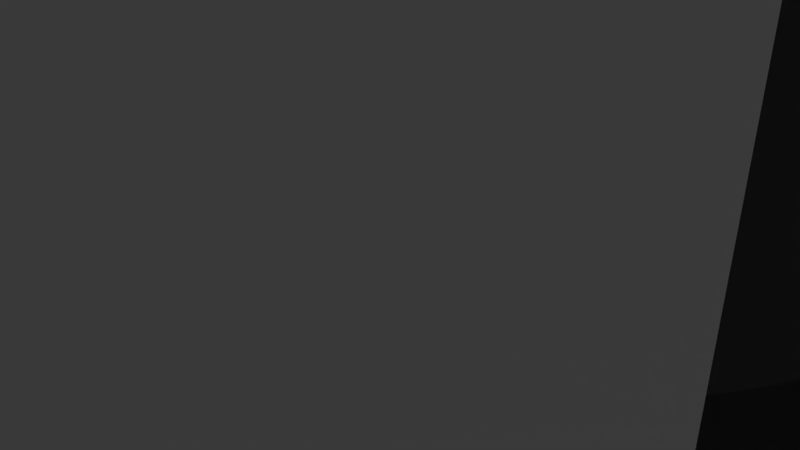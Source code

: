 # Source: Model.blend  (saved by Blender 2.79.0; exported with 4.5.12 LTS)
import bpy
from mathutils import Matrix  # noqa: F401  (used for matrix-valued properties, if any)

bpy.ops.wm.read_factory_settings(use_empty=True)
scene = bpy.context.scene
scene.name = 'Scene'

# ---- collections
col_collection_1 = bpy.data.collections.new('Collection 1'); scene.collection.children.link(col_collection_1)

# ---- materials (node trees are filled in below, after node groups)
mat_hecto = bpy.data.materials.new('Hecto')
mat_hecto.alpha_threshold = 0.0
mat_hecto.use_transparent_shadow = False
mat_hecto.roughness = 0.5

# ---- material node trees
mat_hecto.use_nodes = True; mat_hecto.node_tree.nodes.clear()
_N = mat_hecto.node_tree.nodes; _L = mat_hecto.node_tree.links
n0 = _N.new('NodeUndefined'); n0.name = 'Hecto.Output'; n0.location = (630, 730)
n0.label = 'Output'
n0.inputs[1].default_value = 1.0
n1 = _N.new('NodeUndefined'); n1.name = 'Hecto.mainMaterial'; n1.location = (70, 680)
n1.label = 'mainMaterial'
n1.inputs[1].default_value = (0.0, 0.0, 0.0, 1.0)
n1.inputs[2].default_value = 0.0
n1.inputs[3].default_value = (0.0, 0.0, 0.0)
n2 = _N.new('NodeUndefined'); n2.name = 'Hecto.geometry'; n2.location = (-590, 260)
n2.label = 'geometry'
n3 = _N.new('NodeUndefined'); n3.name = 'Hecto.mainTex'; n3.location = (-380, 480)
n3.label = 'mainTex'
_L.new(n2.outputs[4], n3.inputs[0])
_L.new(n3.outputs[1], n1.inputs[0])
_L.new(n1.outputs[0], n0.inputs[0])

# ---- world
world_world = bpy.data.worlds.new('World'); scene.world = world_world
world_world.color = (0.05088, 0.05088, 0.05088)
world_world.use_sun_shadow = False
world_world.sun_shadow_jitter_overblur = 0.0
world_world.cycles.sampling_method = 'MANUAL'

# ---- cameras
cam_camera = bpy.data.cameras.new('Camera')
cam_camera.clip_end = 100.0
cam_camera.lens = 35.0
cam_camera.sensor_width = 32.0
cam_camera.sensor_height = 18.0
cam_camera.ortho_scale = 7.314
cam_camera.dof.focus_distance = 0.0
cam_camera.dof.aperture_fstop = 128.0

# ---- lights
light_point = bpy.data.lights.new('Point', 'POINT')
light_point.transmission_factor = 0.0
light_point.energy = 100.0
light_point.shadow_buffer_clip_start = 0.5
light_point.shadow_soft_size = 0.1
light_point.shadow_maximum_resolution = 0.006
light_point.use_absolute_resolution = True
light_lamp = bpy.data.lights.new('Lamp', 'POINT')
light_lamp.transmission_factor = 0.0
light_lamp.cutoff_distance = 30.0
light_lamp.energy = 100.0
light_lamp.shadow_buffer_clip_start = 1.001
light_lamp.shadow_soft_size = 0.1
light_lamp.shadow_maximum_resolution = 0.006
light_lamp.use_absolute_resolution = True

# ---- meshes
me_cylinder = bpy.data.meshes.new('Cylinder')
me_cylinder.from_pydata([(0.0, 0.0, -9.28), (0.0, 5.8, -9.28), (2.252, 5.602, -9.28), (0.0, 0.0, 9.28), (2.252, 5.602, 9.28), (0.0, 5.8, 9.28), (0.0, 5.8, -9.28), (0.0, 5.8, 9.28), (2.252, 5.602, 9.28), (0.0, 0.0, -9.28), (2.252, 5.602, -9.28), (4.35, 4.192, -9.28), (0.0, 0.0, 9.28), (4.35, 4.192, 9.28), (2.252, 5.602, 9.28), (2.252, 5.602, -9.28), (2.252, 5.602, 9.28), (4.35, 4.192, 9.28), (0.0, 0.0, -9.28), (4.35, 4.192, -9.28), (6.152, 3.423, -9.28), (0.0, 0.0, 9.28), (6.152, 3.423, 9.28), (4.35, 4.192, 9.28), (4.35, 4.192, -9.28), (4.35, 4.192, 9.28), (6.152, 3.423, 9.28), (0.0, 0.0, -9.28), (6.152, 3.423, -9.28), (7.534, 2.42, -9.28), (0.0, 0.0, 9.28), (7.534, 2.42, 9.28), (6.152, 3.423, 9.28), (6.152, 3.423, -9.28), (6.152, 3.423, 9.28), (7.534, 2.42, 9.28), (0.0, 0.0, -9.28), (7.534, 2.42, -9.28), (8.404, 1.253, -9.28), (0.0, 0.0, 9.28), (8.404, 1.253, 9.28), (7.534, 2.42, 9.28), (7.534, 2.42, -9.28), (7.534, 2.42, 9.28), (8.404, 1.253, 9.28), (0.0, 0.0, -9.28), (8.404, 1.253, -9.28), (8.7, 3.655e-07, -9.28), (0.0, 0.0, 9.28), (8.7, 3.655e-07, 9.28), (8.404, 1.253, 9.28), (8.404, 1.253, -9.28), (8.404, 1.253, 9.28), (8.7, 3.655e-07, 9.28), (0.0, 0.0, -9.28), (8.7, 3.655e-07, -9.28), (8.404, -1.253, -9.28), (0.0, 0.0, 9.28), (8.404, -1.253, 9.28), (8.7, 3.655e-07, 9.28), (8.7, 3.655e-07, -9.28), (8.7, 3.655e-07, 9.28), (8.404, -1.253, 9.28), (0.0, 0.0, -9.28), (8.404, -1.253, -9.28), (7.534, -2.42, -9.28), (0.0, 0.0, 9.28), (7.534, -2.42, 9.28), (8.404, -1.253, 9.28), (8.404, -1.253, -9.28), (8.404, -1.253, 9.28), (7.534, -2.42, 9.28), (6.152, -3.423, -9.28), (6.152, -3.423, 9.28), (7.534, -2.42, -9.28), (7.534, -2.42, 9.28), (6.152, -3.423, 9.28), (0.0, 0.0, -9.28), (6.152, -3.423, -9.28), (4.35, -4.192, -9.28), (0.0, 0.0, 9.28), (4.35, -4.192, 9.28), (6.152, -3.423, 9.28), (6.152, -3.423, -9.28), (6.152, -3.423, 9.28), (4.35, -4.192, 9.28), (0.0, 0.0, -9.28), (4.35, -4.192, -9.28), (2.252, -5.602, -9.28), (0.0, 0.0, 9.28), (2.252, -5.602, 9.28), (4.35, -4.192, 9.28), (4.35, -4.192, -9.28), (4.35, -4.192, 9.28), (2.252, -5.602, 9.28), (0.0, 0.0, -9.28), (2.252, -5.602, -9.28), (3.388e-06, -5.8, -9.28), (0.0, 0.0, 9.28), (3.388e-06, -5.8, 9.28), (2.252, -5.602, 9.28), (2.252, -5.602, -9.28), (2.252, -5.602, 9.28), (3.388e-06, -5.8, 9.28), (0.0, 0.0, -9.28), (3.388e-06, -5.8, -9.28), (-2.252, -5.602, -9.28), (0.0, 0.0, 9.28), (-2.252, -5.602, 9.28), (3.388e-06, -5.8, 9.28), (3.388e-06, -5.8, -9.28), (3.388e-06, -5.8, 9.28), (-2.252, -5.602, 9.28), (0.0, 0.0, -9.28), (-2.252, -5.602, -9.28), (-4.35, -4.192, -9.28), (0.0, 0.0, 9.28), (-4.35, -4.192, 9.28), (-2.252, -5.602, 9.28), (-2.252, -5.602, -9.28), (-2.252, -5.602, 9.28), (-4.35, -4.192, 9.28), (0.0, 0.0, -9.28), (-4.35, -4.192, -9.28), (-6.152, -3.423, -9.28), (0.0, 0.0, 9.28), (-6.152, -3.423, 9.28), (-4.35, -4.192, 9.28), (-4.35, -4.192, -9.28), (-4.35, -4.192, 9.28), (-6.152, -3.423, 9.28), (0.0, 0.0, -9.28), (-6.152, -3.423, -9.28), (-7.534, -2.42, -9.28), (0.0, 0.0, 9.28), (-7.534, -2.42, 9.28), (-6.152, -3.423, 9.28), (-6.152, -3.423, -9.28), (-6.152, -3.423, 9.28), (-7.534, -2.42, 9.28), (0.0, 0.0, -9.28), (-7.534, -2.42, -9.28), (-8.404, -1.253, -9.28), (0.0, 0.0, 9.28), (-8.404, -1.253, 9.28), (-7.534, -2.42, 9.28), (-7.534, -2.42, -9.28), (-7.534, -2.42, 9.28), (-8.404, -1.253, 9.28), (0.0, 0.0, -9.28), (-8.404, -1.253, -9.28), (-8.7, -2.251e-06, -9.28), (0.0, 0.0, 9.28), (-8.7, -2.251e-06, 9.28), (-8.404, -1.253, 9.28), (-8.404, -1.253, -9.28), (-8.404, -1.253, 9.28), (-8.7, -2.251e-06, 9.28), (0.0, 0.0, -9.28), (-8.7, -2.251e-06, -9.28), (-8.404, 1.253, -9.28), (0.0, 0.0, 9.28), (-8.404, 1.253, 9.28), (-8.7, -2.251e-06, 9.28), (-8.7, -2.251e-06, -9.28), (-8.7, -2.251e-06, 9.28), (-8.404, 1.253, 9.28), (0.0, 0.0, -9.28), (-8.404, 1.253, -9.28), (-7.534, 2.42, -9.28), (0.0, 0.0, 9.28), (-7.534, 2.42, 9.28), (-8.404, 1.253, 9.28), (-8.404, 1.253, -9.28), (-8.404, 1.253, 9.28), (-7.534, 2.42, 9.28), (0.0, 0.0, -9.28), (-7.534, 2.42, -9.28), (-6.152, 3.423, -9.28), (0.0, 0.0, 9.28), (-6.152, 3.423, 9.28), (-7.534, 2.42, 9.28), (-7.534, 2.42, -9.28), (-7.534, 2.42, 9.28), (-6.152, 3.423, 9.28), (0.0, 0.0, -9.28), (-6.152, 3.423, -9.28), (-4.35, 4.192, -9.28), (0.0, 0.0, 9.28), (-4.35, 4.192, 9.28), (-6.152, 3.423, 9.28), (-6.152, 3.423, -9.28), (-6.152, 3.423, 9.28), (-4.35, 4.192, 9.28), (0.0, 0.0, -9.28), (-4.35, 4.192, -9.28), (-2.252, 5.602, -9.28), (0.0, 0.0, 9.28), (-2.252, 5.602, 9.28), (-4.35, 4.192, 9.28), (-4.35, 4.192, -9.28), (-4.35, 4.192, 9.28), (-2.252, 5.602, 9.28), (0.0, 0.0, -9.28), (-2.252, 5.602, -9.28), (0.0, 5.8, -9.28), (0.0, 0.0, 9.28), (0.0, 5.8, 9.28), (-2.252, 5.602, 9.28), (-2.252, 5.602, -9.28), (-2.252, 5.602, 9.28), (0.0, 5.8, 9.28), (2.252, 5.602, -9.28), (4.35, 4.192, -9.28), (6.152, 3.423, -9.28), (4.35, 4.192, -9.28), (6.152, 3.423, 9.28), (7.534, 2.42, -9.28), (6.152, 3.423, -9.28), (7.534, 2.42, 9.28), (8.404, 1.253, -9.28), (8.7, 3.655e-07, -9.28), (8.404, 1.253, -9.28), (8.7, 3.655e-07, 9.28), (8.404, -1.253, -9.28), (7.534, -2.42, -9.28), (6.152, -3.423, -9.28), (7.534, -2.42, -9.28), (6.152, -3.423, 9.28), (4.35, -4.192, -9.28), (2.252, -5.602, -9.28), (4.35, -4.192, -9.28), (2.252, -5.602, 9.28), (3.388e-06, -5.8, -9.28), (2.252, -5.602, -9.28), (3.388e-06, -5.8, 9.28), (-2.252, -5.602, -9.28), (3.388e-06, -5.8, -9.28), (-2.252, -5.602, 9.28), (-4.35, -4.192, -9.28), (-2.252, -5.602, -9.28), (-4.35, -4.192, 9.28), (-6.152, -3.423, -9.28), (-4.35, -4.192, -9.28), (-6.152, -3.423, 9.28), (-7.534, -2.42, -9.28), (-8.404, -1.253, -9.28), (-7.534, -2.42, -9.28), (-8.404, -1.253, 9.28), (-8.7, -2.251e-06, -9.28), (-8.404, -1.253, -9.28), (-8.7, -2.251e-06, 9.28), (-8.404, 1.253, -9.28), (-8.7, -2.251e-06, -9.28), (-8.404, 1.253, 9.28), (-7.534, 2.42, -9.28), (-8.404, 1.253, -9.28), (-7.534, 2.42, 9.28), (-6.152, 3.423, -9.28), (-7.534, 2.42, -9.28), (-6.152, 3.423, 9.28), (-4.35, 4.192, -9.28), (-6.152, 3.423, -9.28), (-4.35, 4.192, 9.28), (-2.252, 5.602, -9.28), (-4.35, 4.192, -9.28), (-2.252, 5.602, 9.28), (0.0, 5.8, -9.28)], [], [(0, 1, 2), (4, 5, 3), (7, 8, 6), (10, 11, 9), (13, 14, 12), (16, 17, 15), (19, 20, 18), (22, 23, 21), (25, 26, 24), (28, 29, 27), (31, 32, 30), (34, 35, 33), (37, 38, 36), (40, 41, 39), (43, 44, 42), (46, 47, 45), (49, 50, 48), (52, 53, 51), (55, 56, 54), (58, 59, 57), (61, 62, 60), (64, 65, 63), (67, 68, 66), (70, 71, 69), (65, 72, 63), (73, 67, 66), (75, 76, 74), (78, 79, 77), (81, 82, 80), (84, 85, 83), (87, 88, 86), (90, 91, 89), (93, 94, 92), (96, 97, 95), (99, 100, 98), (102, 103, 101), (105, 106, 104), (108, 109, 107), (111, 112, 110), (114, 115, 113), (117, 118, 116), (120, 121, 119), (123, 124, 122), (126, 127, 125), (129, 130, 128), (132, 133, 131), (135, 136, 134), (138, 139, 137), (141, 142, 140), (144, 145, 143), (147, 148, 146), (150, 151, 149), (153, 154, 152), (156, 157, 155), (159, 160, 158), (162, 163, 161), (165, 166, 164), (168, 169, 167), (171, 172, 170), (174, 175, 173), (177, 178, 176), (180, 181, 179), (183, 184, 182), (186, 187, 185), (189, 190, 188), (192, 193, 191), (195, 196, 194), (198, 199, 197), (201, 202, 200), (204, 205, 203), (207, 208, 206), (210, 211, 209), (6, 8, 212), (15, 17, 213), (215, 216, 214), (218, 219, 217), (42, 44, 220), (222, 223, 221), (60, 62, 224), (69, 71, 225), (227, 228, 226), (83, 85, 229), (231, 232, 230), (234, 235, 233), (237, 238, 236), (240, 241, 239), (243, 244, 242), (137, 139, 245), (247, 248, 246), (250, 251, 249), (253, 254, 252), (256, 257, 255), (259, 260, 258), (262, 263, 261), (265, 266, 264), (209, 211, 267)])
me_cylinder.polygons.foreach_set('use_smooth', [True] * 96)
_uv = me_cylinder.uv_layers.new(name='UV')
_uv.uv.foreach_set('vector', [0.196, 0.7626, 0.3527, 0.7626, 0.3474, 0.8234, 0.04329, 0.3179, 0.0379, 0.2565, 0.196, 0.2565, 0.9786, 0.2565, 0.9786, 0.3176, 0.4749, 0.2565, 0.3474, 0.8234, 0.3093, 0.88, 0.196, 0.7626, 0.08173, 0.3751, 0.04329, 0.3179, 0.196, 0.2565, 0.9786, 0.3176, 0.9786, 0.3745, 0.4749, 0.3176, 0.3093, 0.88, 0.2885, 0.9286, 0.196, 0.7626, 0.1027, 0.4242, 0.08173, 0.3751, 0.196, 0.2565, 0.9786, 0.3745, 0.9786, 0.4234, 0.4749, 0.3745, 0.2885, 0.9286, 0.2614, 0.9659, 0.196, 0.7626, 0.13, 0.4619, 0.1027, 0.4242, 0.196, 0.2565, 0.9786, 0.4234, 0.9786, 0.4609, 0.4749, 0.4234, 0.2614, 0.9659, 0.2299, 0.9893, 0.196, 0.7626, 0.1619, 0.4856, 0.13, 0.4619, 0.196, 0.2565, 0.9786, 0.4609, 0.9786, 0.4845, 0.4749, 0.4609, 0.2299, 0.9893, 0.196, 0.9973, 0.196, 0.7626, 0.196, 0.4937, 0.1619, 0.4856, 0.196, 0.2565, 0.9786, 0.4845, 0.9786, 0.4925, 0.4749, 0.4845, 0.196, 0.9973, 0.1622, 0.9893, 0.196, 0.7626, 0.2302, 0.4856, 0.196, 0.4937, 0.196, 0.2565, 0.9788, 0.5288, 0.9788, 0.5368, 0.4746, 0.5296, 0.1622, 0.9893, 0.1307, 0.9659, 0.196, 0.7626, 0.262, 0.4619, 0.2302, 0.4856, 0.196, 0.2565, 0.9788, 0.5368, 0.9788, 0.5602, 0.4746, 0.5376, 0.1307, 0.9659, 0.1036, 0.9286, 0.196, 0.7626, 0.2893, 0.4242, 0.262, 0.4619, 0.196, 0.2565, 0.9788, 0.5602, 0.9788, 0.5975, 0.4746, 0.5611, 0.1036, 0.9286, 0.0828, 0.88, 0.196, 0.7626, 0.3103, 0.3751, 0.2893, 0.4242, 0.196, 0.2565, 0.9788, 0.5975, 0.9788, 0.6461, 0.4746, 0.5984, 0.0828, 0.88, 0.0447, 0.8234, 0.196, 0.7626, 0.3488, 0.3179, 0.3103, 0.3751, 0.196, 0.2565, 0.9788, 0.6461, 0.9788, 0.7027, 0.4746, 0.647, 0.0447, 0.8234, 0.03936, 0.7626, 0.196, 0.7626, 0.3541, 0.2565, 0.3488, 0.3179, 0.196, 0.2565, 0.9788, 0.7027, 0.9788, 0.7634, 0.4746, 0.7035, 0.03936, 0.7626, 0.0447, 0.7019, 0.196, 0.7626, 0.3488, 0.1951, 0.3541, 0.2565, 0.196, 0.2565, 0.9788, 0.7634, 0.9788, 0.8242, 0.4746, 0.7643, 0.0447, 0.7019, 0.0828, 0.6453, 0.196, 0.7626, 0.3103, 0.1379, 0.3488, 0.1951, 0.196, 0.2565, 0.9788, 0.8242, 0.9788, 0.8808, 0.4746, 0.825, 0.0828, 0.6453, 0.1036, 0.5967, 0.196, 0.7626, 0.2893, 0.08876, 0.3103, 0.1379, 0.196, 0.2565, 0.9788, 0.8808, 0.9788, 0.9293, 0.4746, 0.8816, 0.1036, 0.5967, 0.1307, 0.5594, 0.196, 0.7626, 0.262, 0.05107, 0.2893, 0.08876, 0.196, 0.2565, 0.9788, 0.9293, 0.9788, 0.9666, 0.4746, 0.9302, 0.1307, 0.5594, 0.1622, 0.536, 0.196, 0.7626, 0.2302, 0.02738, 0.262, 0.05107, 0.196, 0.2565, 0.9788, 0.9666, 0.9788, 0.9901, 0.4746, 0.9675, 0.1622, 0.536, 0.196, 0.528, 0.196, 0.7626, 0.196, 0.01929, 0.2302, 0.02738, 0.196, 0.2565, 0.9788, 0.9901, 0.9788, 0.9981, 0.4746, 0.9909, 0.196, 0.528, 0.2299, 0.536, 0.196, 0.7626, 0.1619, 0.02738, 0.196, 0.01929, 0.196, 0.2565, 0.9786, 0.02038, 0.9786, 0.02842, 0.4749, 0.02038, 0.2299, 0.536, 0.2614, 0.5594, 0.196, 0.7626, 0.13, 0.05107, 0.1619, 0.02738, 0.196, 0.2565, 0.9786, 0.02842, 0.9786, 0.05201, 0.4749, 0.02842, 0.2614, 0.5594, 0.2885, 0.5967, 0.196, 0.7626, 0.1027, 0.08876, 0.13, 0.05107, 0.196, 0.2565, 0.9786, 0.05201, 0.9786, 0.08952, 0.4749, 0.05201, 0.2885, 0.5967, 0.3093, 0.6453, 0.196, 0.7626, 0.08173, 0.1379, 0.1027, 0.08876, 0.196, 0.2565, 0.9786, 0.08952, 0.9786, 0.1384, 0.4749, 0.08952, 0.3093, 0.6453, 0.3474, 0.7019, 0.196, 0.7626, 0.04329, 0.1951, 0.08173, 0.1379, 0.196, 0.2565, 0.9786, 0.1384, 0.9786, 0.1954, 0.4749, 0.1384, 0.3474, 0.7019, 0.3527, 0.7626, 0.196, 0.7626, 0.0379, 0.2565, 0.04329, 0.1951, 0.196, 0.2565, 0.9786, 0.1954, 0.9786, 0.2565, 0.4749, 0.1954, 0.4749, 0.2565, 0.9786, 0.3176, 0.4749, 0.3176, 0.4749, 0.3176, 0.9786, 0.3745, 0.4749, 0.3745, 0.4749, 0.3745, 0.9786, 0.4234, 0.4749, 0.4234, 0.4749, 0.4234, 0.9786, 0.4609, 0.4749, 0.4609, 0.4749, 0.4609, 0.9786, 0.4845, 0.4749, 0.4845, 0.4749, 0.4845, 0.9786, 0.4925, 0.4749, 0.4925, 0.4746, 0.5296, 0.9788, 0.5368, 0.4746, 0.5376, 0.4746, 0.5376, 0.9788, 0.5602, 0.4746, 0.5611, 0.4746, 0.5611, 0.9788, 0.5975, 0.4746, 0.5984, 0.4746, 0.5984, 0.9788, 0.6461, 0.4746, 0.647, 0.4746, 0.647, 0.9788, 0.7027, 0.4746, 0.7035, 0.4746, 0.7035, 0.9788, 0.7634, 0.4746, 0.7643, 0.4746, 0.7643, 0.9788, 0.8242, 0.4746, 0.825, 0.4746, 0.825, 0.9788, 0.8808, 0.4746, 0.8816, 0.4746, 0.8816, 0.9788, 0.9293, 0.4746, 0.9302, 0.4746, 0.9302, 0.9788, 0.9666, 0.4746, 0.9675, 0.4746, 0.9675, 0.9788, 0.9901, 0.4746, 0.9909, 0.4746, 0.9909, 0.9788, 0.9981, 0.4746, 0.9989, 0.4749, 0.02038, 0.9786, 0.02842, 0.4749, 0.02842, 0.4749, 0.02842, 0.9786, 0.05201, 0.4749, 0.05201, 0.4749, 0.05201, 0.9786, 0.08952, 0.4749, 0.08952, 0.4749, 0.08952, 0.9786, 0.1384, 0.4749, 0.1384, 0.4749, 0.1384, 0.9786, 0.1954, 0.4749, 0.1954, 0.4749, 0.1954, 0.9786, 0.2565, 0.4749, 0.2565])
_ca = me_cylinder.color_attributes.new('Col', 'BYTE_COLOR', 'CORNER')
_ca.data.foreach_set('color', [1.0, 1.0, 1.0, 1.0, 1.0, 1.0, 1.0, 1.0, 1.0, 1.0, 1.0, 1.0, 1.0, 1.0, 1.0, 1.0, 1.0, 1.0, 1.0, 1.0, 1.0, 1.0, 1.0, 1.0, 1.0, 1.0, 1.0, 1.0, 1.0, 1.0, 1.0, 1.0, 1.0, 1.0, 1.0, 1.0, 1.0, 1.0, 1.0, 1.0, 1.0, 1.0, 1.0, 1.0, 1.0, 1.0, 1.0, 1.0, 1.0, 1.0, 1.0, 1.0, 1.0, 1.0, 1.0, 1.0, 1.0, 1.0, 1.0, 1.0, 1.0, 1.0, 1.0, 1.0, 1.0, 1.0, 1.0, 1.0, 1.0, 1.0, 1.0, 1.0, 1.0, 1.0, 1.0, 1.0, 1.0, 1.0, 1.0, 1.0, 1.0, 1.0, 1.0, 1.0, 1.0, 1.0, 1.0, 1.0, 1.0, 1.0, 1.0, 1.0, 1.0, 1.0, 1.0, 1.0, 1.0, 1.0, 1.0, 1.0, 1.0, 1.0, 1.0, 1.0, 1.0, 1.0, 1.0, 1.0, 1.0, 1.0, 1.0, 1.0, 1.0, 1.0, 1.0, 1.0, 1.0, 1.0, 1.0, 1.0, 1.0, 1.0, 1.0, 1.0, 1.0, 1.0, 1.0, 1.0, 1.0, 1.0, 1.0, 1.0, 1.0, 1.0, 1.0, 1.0, 1.0, 1.0, 1.0, 1.0, 1.0, 1.0, 1.0, 1.0, 1.0, 1.0, 1.0, 1.0, 1.0, 1.0, 1.0, 1.0, 1.0, 1.0, 1.0, 1.0, 1.0, 1.0, 1.0, 1.0, 1.0, 1.0, 1.0, 1.0, 1.0, 1.0, 1.0, 1.0, 1.0, 1.0, 1.0, 1.0, 1.0, 1.0, 1.0, 1.0, 1.0, 1.0, 1.0, 1.0, 1.0, 1.0, 1.0, 1.0, 1.0, 1.0, 1.0, 1.0, 1.0, 1.0, 1.0, 1.0, 1.0, 1.0, 1.0, 1.0, 1.0, 1.0, 1.0, 1.0, 1.0, 1.0, 1.0, 1.0, 1.0, 1.0, 1.0, 1.0, 1.0, 1.0, 1.0, 1.0, 1.0, 1.0, 1.0, 1.0, 1.0, 1.0, 1.0, 1.0, 1.0, 1.0, 1.0, 1.0, 1.0, 1.0, 1.0, 1.0, 1.0, 1.0, 1.0, 1.0, 1.0, 1.0, 1.0, 1.0, 1.0, 1.0, 1.0, 1.0, 1.0, 1.0, 1.0, 1.0, 1.0, 1.0, 1.0, 1.0, 1.0, 1.0, 1.0, 1.0, 1.0, 1.0, 1.0, 1.0, 1.0, 1.0, 1.0, 1.0, 1.0, 1.0, 1.0, 1.0, 1.0, 1.0, 1.0, 1.0, 1.0, 1.0, 1.0, 1.0, 1.0, 1.0, 1.0, 1.0, 1.0, 1.0, 1.0, 1.0, 1.0, 1.0, 1.0, 1.0, 1.0, 1.0, 1.0, 1.0, 1.0, 1.0, 1.0, 1.0, 1.0, 1.0, 1.0, 1.0, 1.0, 1.0, 1.0, 1.0, 1.0, 1.0, 1.0, 1.0, 1.0, 1.0, 1.0, 1.0, 1.0, 1.0, 1.0, 1.0, 1.0, 1.0, 1.0, 1.0, 1.0, 1.0, 1.0, 1.0, 1.0, 1.0, 1.0, 1.0, 1.0, 1.0, 1.0, 1.0, 1.0, 1.0, 1.0, 1.0, 1.0, 1.0, 1.0, 1.0, 1.0, 1.0, 1.0, 1.0, 1.0, 1.0, 1.0, 1.0, 1.0, 1.0, 1.0, 1.0, 1.0, 1.0, 1.0, 1.0, 1.0, 1.0, 1.0, 1.0, 1.0, 1.0, 1.0, 1.0, 1.0, 1.0, 1.0, 1.0, 1.0, 1.0, 1.0, 1.0, 1.0, 1.0, 1.0, 1.0, 1.0, 1.0, 1.0, 1.0, 1.0, 1.0, 1.0, 1.0, 1.0, 1.0, 1.0, 1.0, 1.0, 1.0, 1.0, 1.0, 1.0, 1.0, 1.0, 1.0, 1.0, 1.0, 1.0, 1.0, 1.0, 1.0, 1.0, 1.0, 1.0, 1.0, 1.0, 1.0, 1.0, 1.0, 1.0, 1.0, 1.0, 1.0, 1.0, 1.0, 1.0, 1.0, 1.0, 1.0, 1.0, 1.0, 1.0, 1.0, 1.0, 1.0, 1.0, 1.0, 1.0, 1.0, 1.0, 1.0, 1.0, 1.0, 1.0, 1.0, 1.0, 1.0, 1.0, 1.0, 1.0, 1.0, 1.0, 1.0, 1.0, 1.0, 1.0, 1.0, 1.0, 1.0, 1.0, 1.0, 1.0, 1.0, 1.0, 1.0, 1.0, 1.0, 1.0, 1.0, 1.0, 1.0, 1.0, 1.0, 1.0, 1.0, 1.0, 1.0, 1.0, 1.0, 1.0, 1.0, 1.0, 1.0, 1.0, 1.0, 1.0, 1.0, 1.0, 1.0, 1.0, 1.0, 1.0, 1.0, 1.0, 1.0, 1.0, 1.0, 1.0, 1.0, 1.0, 1.0, 1.0, 1.0, 1.0, 1.0, 1.0, 1.0, 1.0, 1.0, 1.0, 1.0, 1.0, 1.0, 1.0, 1.0, 1.0, 1.0, 1.0, 1.0, 1.0, 1.0, 1.0, 1.0, 1.0, 1.0, 1.0, 1.0, 1.0, 1.0, 1.0, 1.0, 1.0, 1.0, 1.0, 1.0, 1.0, 1.0, 1.0, 1.0, 1.0, 1.0, 1.0, 1.0, 1.0, 1.0, 1.0, 1.0, 1.0, 1.0, 1.0, 1.0, 1.0, 1.0, 1.0, 1.0, 1.0, 1.0, 1.0, 1.0, 1.0, 1.0, 1.0, 1.0, 1.0, 1.0, 1.0, 1.0, 1.0, 1.0, 1.0, 1.0, 1.0, 1.0, 1.0, 1.0, 1.0, 1.0, 1.0, 1.0, 1.0, 1.0, 1.0, 1.0, 1.0, 1.0, 1.0, 1.0, 1.0, 1.0, 1.0, 1.0, 1.0, 1.0, 1.0, 1.0, 1.0, 1.0, 1.0, 1.0, 1.0, 1.0, 1.0, 1.0, 1.0, 1.0, 1.0, 1.0, 1.0, 1.0, 1.0, 1.0, 1.0, 1.0, 1.0, 1.0, 1.0, 1.0, 1.0, 1.0, 1.0, 1.0, 1.0, 1.0, 1.0, 1.0, 1.0, 1.0, 1.0, 1.0, 1.0, 1.0, 1.0, 1.0, 1.0, 1.0, 1.0, 1.0, 1.0, 1.0, 1.0, 1.0, 1.0, 1.0, 1.0, 1.0, 1.0, 1.0, 1.0, 1.0, 1.0, 1.0, 1.0, 1.0, 1.0, 1.0, 1.0, 1.0, 1.0, 1.0, 1.0, 1.0, 1.0, 1.0, 1.0, 1.0, 1.0, 1.0, 1.0, 1.0, 1.0, 1.0, 1.0, 1.0, 1.0, 1.0, 1.0, 1.0, 1.0, 1.0, 1.0, 1.0, 1.0, 1.0, 1.0, 1.0, 1.0, 1.0, 1.0, 1.0, 1.0, 1.0, 1.0, 1.0, 1.0, 1.0, 1.0, 1.0, 1.0, 1.0, 1.0, 1.0, 1.0, 1.0, 1.0, 1.0, 1.0, 1.0, 1.0, 1.0, 1.0, 1.0, 1.0, 1.0, 1.0, 1.0, 1.0, 1.0, 1.0, 1.0, 1.0, 1.0, 1.0, 1.0, 1.0, 1.0, 1.0, 1.0, 1.0, 1.0, 1.0, 1.0, 1.0, 1.0, 1.0, 1.0, 1.0, 1.0, 1.0, 1.0, 1.0, 1.0, 1.0, 1.0, 1.0, 1.0, 1.0, 1.0, 1.0, 1.0, 1.0, 1.0, 1.0, 1.0, 1.0, 1.0, 1.0, 1.0, 1.0, 1.0, 1.0, 1.0, 1.0, 1.0, 1.0, 1.0, 1.0, 1.0, 1.0, 1.0, 1.0, 1.0, 1.0, 1.0, 1.0, 1.0, 1.0, 1.0, 1.0, 1.0, 1.0, 1.0, 1.0, 1.0, 1.0, 1.0, 1.0, 1.0, 1.0, 1.0, 1.0, 1.0, 1.0, 1.0, 1.0, 1.0, 1.0, 1.0, 1.0, 1.0, 1.0, 1.0, 1.0, 1.0, 1.0, 1.0, 1.0, 1.0, 1.0, 1.0, 1.0, 1.0, 1.0, 1.0, 1.0, 1.0, 1.0, 1.0, 1.0, 1.0, 1.0, 1.0, 1.0, 1.0, 1.0, 1.0, 1.0, 1.0, 1.0, 1.0, 1.0, 1.0, 1.0, 1.0, 1.0, 1.0, 1.0, 1.0, 1.0, 1.0, 1.0, 1.0, 1.0, 1.0, 1.0, 1.0, 1.0, 1.0, 1.0, 1.0, 1.0, 1.0, 1.0, 1.0, 1.0, 1.0, 1.0, 1.0, 1.0, 1.0, 1.0, 1.0, 1.0, 1.0, 1.0, 1.0, 1.0, 1.0, 1.0, 1.0, 1.0, 1.0, 1.0, 1.0, 1.0, 1.0, 1.0, 1.0, 1.0, 1.0, 1.0, 1.0, 1.0, 1.0, 1.0, 1.0, 1.0, 1.0, 1.0, 1.0, 1.0, 1.0, 1.0, 1.0, 1.0, 1.0, 1.0, 1.0, 1.0, 1.0, 1.0, 1.0, 1.0, 1.0, 1.0, 1.0, 1.0, 1.0, 1.0, 1.0, 1.0, 1.0, 1.0, 1.0, 1.0, 1.0, 1.0, 1.0, 1.0, 1.0, 1.0, 1.0, 1.0, 1.0, 1.0, 1.0, 1.0, 1.0, 1.0, 1.0, 1.0, 1.0, 1.0, 1.0, 1.0, 1.0, 1.0, 1.0, 1.0, 1.0, 1.0, 1.0, 1.0, 1.0, 1.0, 1.0, 1.0, 1.0, 1.0, 1.0, 1.0, 1.0, 1.0, 1.0, 1.0, 1.0, 1.0, 1.0, 1.0, 1.0, 1.0, 1.0, 1.0, 1.0, 1.0, 1.0, 1.0, 1.0, 1.0, 1.0, 1.0, 1.0, 1.0, 1.0, 1.0, 1.0, 1.0, 1.0, 1.0, 1.0, 1.0, 1.0, 1.0, 1.0, 1.0, 1.0, 1.0, 1.0, 1.0, 1.0, 1.0, 1.0, 1.0, 1.0, 1.0, 1.0, 1.0, 1.0, 1.0, 1.0, 1.0, 1.0, 1.0, 1.0, 1.0, 1.0, 1.0, 1.0, 1.0, 1.0, 1.0, 1.0, 1.0, 1.0, 1.0, 1.0, 1.0, 1.0, 1.0, 1.0, 1.0, 1.0, 1.0, 1.0, 1.0, 1.0, 1.0, 1.0, 1.0, 1.0, 1.0, 1.0, 1.0, 1.0, 1.0, 1.0, 1.0, 1.0, 1.0, 1.0, 1.0, 1.0, 1.0, 1.0, 1.0, 1.0, 1.0, 1.0, 1.0, 1.0, 1.0, 1.0, 1.0, 1.0, 1.0, 1.0, 1.0, 1.0, 1.0, 1.0, 1.0, 1.0, 1.0, 1.0, 1.0, 1.0, 1.0, 1.0, 1.0, 1.0, 1.0, 1.0, 1.0, 1.0, 1.0, 1.0, 1.0, 1.0, 1.0, 1.0, 1.0, 1.0, 1.0, 1.0, 1.0, 1.0, 1.0, 1.0, 1.0, 1.0, 1.0, 1.0, 1.0, 1.0, 1.0, 1.0, 1.0, 1.0, 1.0, 1.0, 1.0, 1.0, 1.0, 1.0, 1.0, 1.0, 1.0, 1.0, 1.0, 1.0, 1.0, 1.0, 1.0, 1.0, 1.0, 1.0, 1.0, 1.0, 1.0, 1.0, 1.0, 1.0, 1.0, 1.0, 1.0, 1.0, 1.0, 1.0, 1.0, 1.0, 1.0, 1.0, 1.0, 1.0, 1.0, 1.0, 1.0, 1.0, 1.0, 1.0, 1.0, 1.0, 1.0, 1.0, 1.0, 1.0, 1.0, 1.0, 1.0, 1.0, 1.0, 1.0, 1.0, 1.0, 1.0, 1.0, 1.0, 1.0, 1.0, 1.0, 1.0, 1.0, 1.0, 1.0, 1.0, 1.0])
me_cylinder.materials.append(mat_hecto)
me_cylinder.use_remesh_preserve_volume = False
me_cylinder.use_remesh_preserve_attributes = False
me_cylinder.use_mirror_vertex_groups = False
me_cylinder.update()
me_cylinder_collider = bpy.data.meshes.new('Cylinder.collider')
me_cylinder_collider.from_pydata([(0.0, 0.0, 9.28), (-6.152, 3.423, 9.28), (2.252, -5.602, 9.28), (-8.7, -2.251e-06, -9.28), (3.388e-06, -5.8, -9.28), (-6.152, -3.423, -9.28), (-6.152, 3.423, -9.28), (-7.534, 2.42, -9.28), (-8.404, -1.253, -9.28), (0.0, 5.8, -9.28), (0.0, 5.8, 9.28), (2.252, 5.602, -9.28), (-8.404, -1.253, 9.28), (-8.7, -2.251e-06, 9.28), (2.252, 5.602, 9.28), (6.152, 3.423, 9.28), (-7.534, -2.42, 9.28), (-8.404, 1.253, 9.28), (-2.252, -5.602, 9.28), (-2.252, -5.602, -9.28), (-7.534, 2.42, 9.28), (-2.252, 5.602, -9.28), (-2.252, 5.602, 9.28), (6.152, 3.423, -9.28), (-6.152, -3.423, 9.28), (7.534, 2.42, -9.28), (7.534, 2.42, 9.28), (8.404, -1.253, 9.28), (6.152, -3.423, 9.28), (6.152, -3.423, -9.28), (2.252, -5.602, -9.28), (8.404, 1.253, 9.28), (8.404, 1.253, -9.28), (0.0, 0.0, -9.28), (8.7, 3.655e-07, -9.28), (-8.404, 1.253, -9.28), (8.7, 3.655e-07, 9.28), (3.388e-06, -5.8, 9.28), (-7.534, -2.42, -9.28), (8.404, -1.253, -9.28), (7.534, -2.42, -9.28), (7.534, -2.42, 9.28)], [], [(0, 1, 2), (4, 5, 3), (3, 7, 6), (5, 8, 3), (10, 11, 9), (12, 13, 3), (10, 14, 11), (15, 10, 1), (1, 16, 2), (1, 17, 16), (5, 19, 18), (1, 20, 17), (1, 21, 6), (10, 22, 1), (9, 11, 23), (4, 19, 5), (15, 14, 10), (18, 24, 5), (15, 25, 23), (11, 14, 15), (23, 11, 15), (7, 20, 1), (6, 7, 1), (0, 2, 15), (0, 15, 1), (15, 26, 25), (2, 27, 15), (2, 28, 27), (2, 30, 29), (29, 28, 2), (31, 26, 15), (31, 32, 25), (4, 3, 33), (25, 26, 31), (33, 34, 4), (33, 9, 34), (4, 30, 2), (17, 12, 16), (9, 23, 34), (17, 13, 12), (34, 32, 31), (17, 35, 3), (34, 29, 4), (23, 25, 34), (25, 32, 34), (29, 30, 4), (31, 36, 34), (2, 37, 4), (16, 18, 2), (21, 10, 9), (3, 13, 17), (16, 24, 18), (16, 38, 5), (5, 24, 16), (21, 22, 10), (7, 35, 17), (27, 31, 15), (27, 36, 31), (27, 39, 34), (34, 36, 27), (8, 38, 16), (3, 35, 7), (17, 20, 7), (40, 39, 27), (34, 39, 40), (5, 38, 8), (27, 41, 40), (18, 37, 2), (18, 19, 4), (1, 22, 21), (4, 37, 18), (12, 8, 16), (3, 9, 33), (6, 21, 9), (34, 40, 29), (40, 41, 29), (3, 6, 9), (28, 41, 27), (3, 8, 12), (29, 41, 28)])
me_cylinder_collider.use_remesh_preserve_volume = False
me_cylinder_collider.use_remesh_preserve_attributes = False
me_cylinder_collider.use_mirror_vertex_groups = False
me_cylinder_collider.update()

# ---- objects
ob_point = bpy.data.objects.new('Point', light_point)
ob_hecto = bpy.data.objects.new('Hecto', None)
ob_cylinder = bpy.data.objects.new('Cylinder', me_cylinder)
ob_cylinder_collider = bpy.data.objects.new('Cylinder.collider', me_cylinder_collider)
ob_lamp = bpy.data.objects.new('Lamp', light_lamp)
ob_camera = bpy.data.objects.new('Camera', cam_camera)

# ---- transforms, parenting, visibility, modifiers, constraints
ob_point.location = (17.14, 0.04029, -10.37)
ob_point.lineart.crease_threshold = 0.0
ob_hecto.location = (0.0, 0.0, 0.0)
ob_hecto.rotation_mode = 'QUATERNION'
ob_hecto.rotation_quaternion = (1.0, 0.0, 0.0, 0.0)
ob_hecto.empty_image_offset = (0.0, 0.0)
ob_hecto.lineart.crease_threshold = 0.0
ob_cylinder.parent = ob_hecto
ob_cylinder.location = (0.0, 0.0, 0.0)
ob_cylinder.rotation_mode = 'QUATERNION'
ob_cylinder.rotation_quaternion = (1.0, 0.0, 0.0, 0.0)
ob_cylinder.lineart.crease_threshold = 0.0
ob_cylinder_collider.parent = ob_cylinder
ob_cylinder_collider.location = (0.0, 0.0, 0.0)
ob_cylinder_collider.hide_viewport = True
ob_cylinder_collider.lineart.crease_threshold = 0.0
ob_lamp.location = (-15.72, 3.091, 12.15)
ob_lamp.rotation_euler = (0.6503, 0.05522, 1.866)
ob_lamp.lock_rotations_4d = False
ob_lamp.empty_display_type = 'ARROWS'
ob_lamp.color = (0.0, 0.0, 0.0, 0.0)
ob_lamp.lineart.crease_threshold = 0.0
ob_camera.location = (7.481, -6.508, 5.344)
ob_camera.rotation_euler = (1.109, 0.0, 0.8149)
ob_camera.lock_rotations_4d = False
ob_camera.empty_display_type = 'ARROWS'
ob_camera.color = (0.0, 0.0, 0.0, 0.0)
ob_camera.display_type = 'WIRE'
ob_camera.lineart.crease_threshold = 0.0

# ---- collection membership
col_collection_1.objects.link(ob_point)
col_collection_1.objects.link(ob_hecto)
col_collection_1.objects.link(ob_cylinder)
col_collection_1.objects.link(ob_cylinder_collider)
col_collection_1.objects.link(ob_lamp)
col_collection_1.objects.link(ob_camera)

# ---- scene / render settings (as saved in the file)
scene.camera = ob_camera
scene.frame_start = 1; scene.frame_end = 250; scene.frame_set(1)
scene.render.engine = 'BLENDER_EEVEE_NEXT'
scene.render.resolution_percentage = 50
scene.render.dither_intensity = 0.0
scene.cycles.use_denoising = False
scene.cycles.samples = 128
scene.cycles.sampling_pattern = 'TABULATED_SOBOL'
scene.cycles.use_adaptive_sampling = False
scene.cycles.use_light_tree = False
scene.cycles.blur_glossy = 0.0
scene.cycles.sample_clamp_indirect = 0.0
scene.view_settings.view_transform = 'Standard'
bpy.context.view_layer.update()
